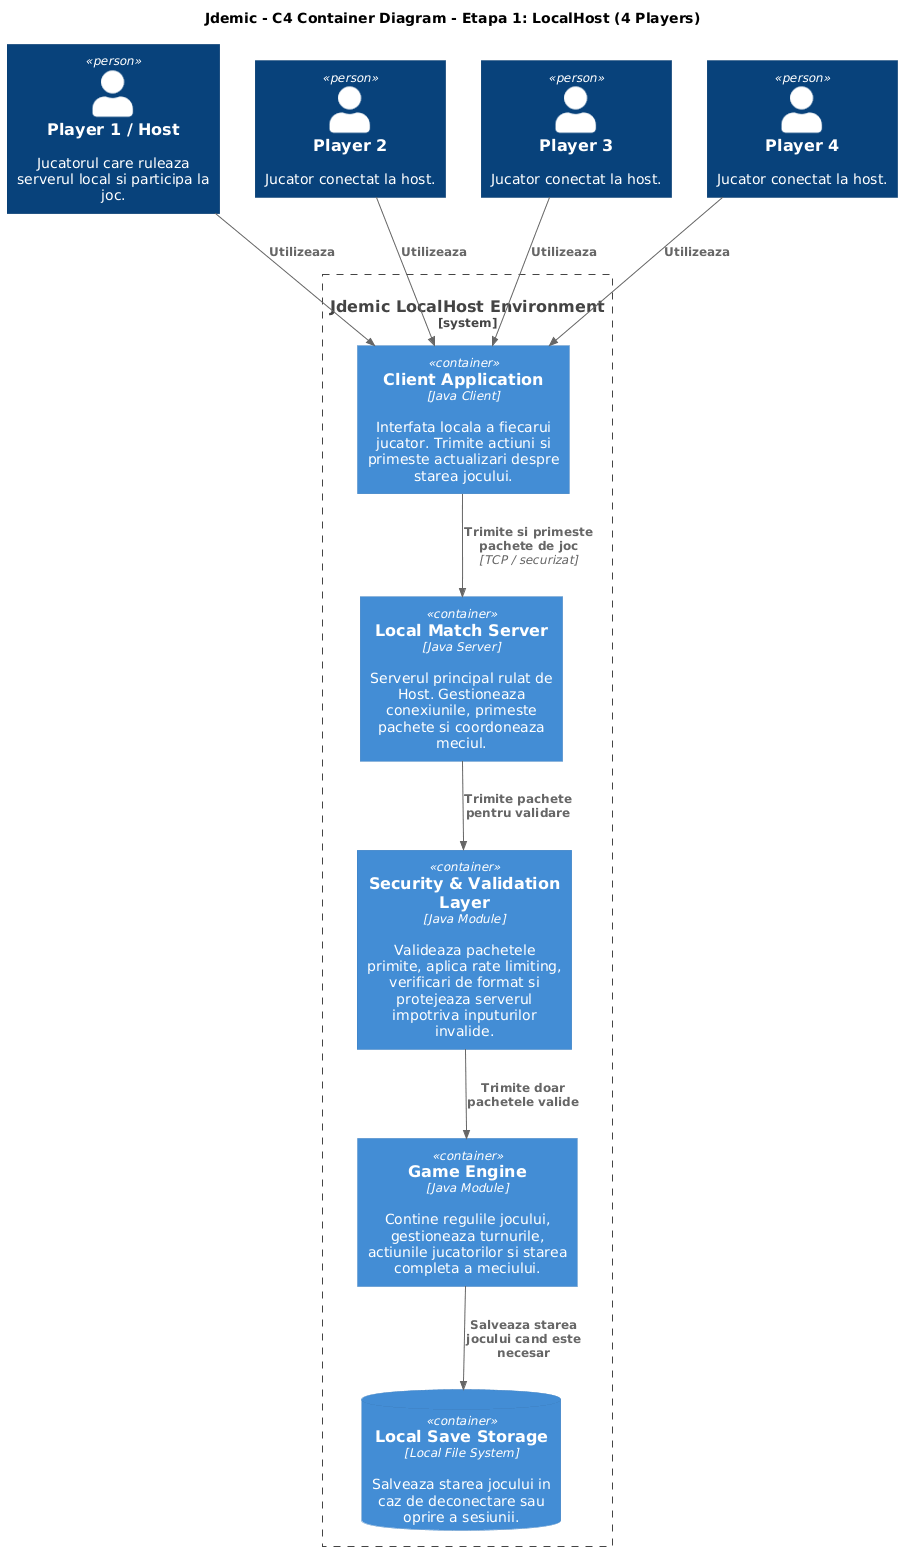

The diagram above was rendered by PlantUML. Its source (embedded in the PNG):
@startuml
!includeurl https://raw.githubusercontent.com/plantuml-stdlib/C4-PlantUML/master/C4_Container.puml

title Jdemic - C4 Container Diagram - Etapa 1: LocalHost (4 Players)

Person(host, "Player 1 / Host", "Jucatorul care ruleaza serverul local si participa la joc.")
Person(p2, "Player 2", "Jucator conectat la host.")
Person(p3, "Player 3", "Jucator conectat la host.")
Person(p4, "Player 4", "Jucator conectat la host.")

System_Boundary(jdemic, "Jdemic LocalHost Environment") {

    Container(clientApp, "Client Application", "Java Client", "Interfata locala a fiecarui jucator. Trimite actiuni si primeste actualizari despre starea jocului.")

    Container(localServer, "Local Match Server", "Java Server", "Serverul principal rulat de Host. Gestioneaza conexiunile, primeste pachete si coordoneaza meciul.")

    Container(securityLayer, "Security & Validation Layer", "Java Module", "Valideaza pachetele primite, aplica rate limiting, verificari de format si protejeaza serverul impotriva inputurilor invalide.")

    Container(gameEngine, "Game Engine", "Java Module", "Contine regulile jocului, gestioneaza turnurile, actiunile jucatorilor si starea completa a meciului.")

    ContainerDb(localSave, "Local Save Storage", "Local File System", "Salveaza starea jocului in caz de deconectare sau oprire a sesiunii.")
}

Rel(host, clientApp, "Utilizeaza")
Rel(p2, clientApp, "Utilizeaza")
Rel(p3, clientApp, "Utilizeaza")
Rel(p4, clientApp, "Utilizeaza")

Rel(clientApp, localServer, "Trimite si primeste pachete de joc", "TCP / securizat")
Rel(localServer, securityLayer, "Trimite pachete pentru validare")
Rel(securityLayer, gameEngine, "Trimite doar pachetele valide")
Rel(gameEngine, localSave, "Salveaza starea jocului cand este necesar")
@enduml